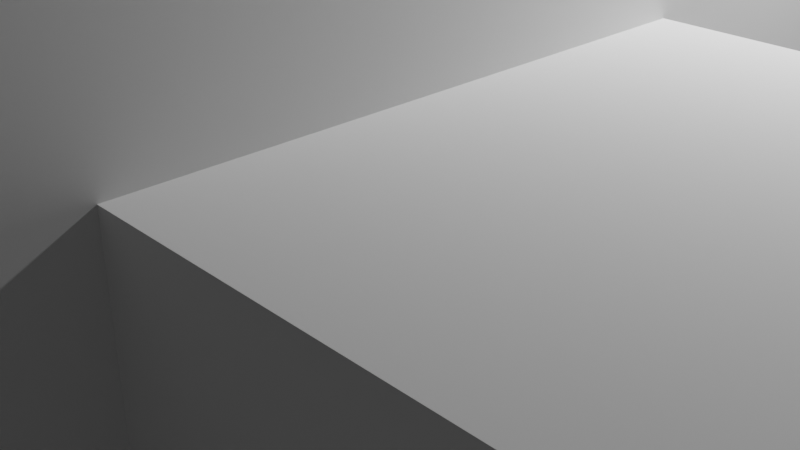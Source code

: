 # Source: Spider2.blend  (saved by Blender 2.91.10; exported with 4.5.12 LTS)
import bpy
from mathutils import Matrix  # noqa: F401  (used for matrix-valued properties, if any)

bpy.ops.wm.read_factory_settings(use_empty=True)
scene = bpy.context.scene
scene.name = 'Scene'

# ---- collections
col_collection = bpy.data.collections.new('Collection'); scene.collection.children.link(col_collection)

# ---- world
world_world = bpy.data.worlds.new('World'); scene.world = world_world
world_world.use_nodes = True; world_world.node_tree.nodes.clear()
_N = world_world.node_tree.nodes; _L = world_world.node_tree.links
n0 = _N.new('ShaderNodeOutputWorld'); n0.name = 'World Output'; n0.location = (300, 300)
n1 = _N.new('ShaderNodeBackground'); n1.name = 'Background'; n1.location = (10, 300)
n1.inputs[0].default_value = (0.05088, 0.05088, 0.05088, 1.0)
_L.new(n1.outputs[0], n0.inputs[0])
n0.is_active_output = True
world_world.color = (0.05088, 0.05088, 0.05088)
world_world.use_sun_shadow = False
world_world.sun_shadow_jitter_overblur = 0.0

# ---- cameras
cam_camera = bpy.data.cameras.new('Camera')
cam_camera.clip_end = 100.0
cam_camera.ortho_scale = 7.314

# ---- lights
light_light = bpy.data.lights.new('Light', 'POINT')
light_light.transmission_factor = 0.0
light_light.energy = 1000.0
light_light.shadow_soft_size = 0.1
light_light.shadow_maximum_resolution = 0.006
light_light.use_absolute_resolution = True

# ---- meshes
me_w_rfel = bpy.data.meshes.new('Würfel')
me_w_rfel.from_pydata([(-6.0, -7.0, 0.0), (-6.0, -7.0, 5.0), (-6.0, 1.0, 0.0), (-6.0, 1.0, 5.0), (2.0, -7.0, 0.0), (2.0, -7.0, 5.0), (2.0, 1.0, 0.0), (2.0, 1.0, 5.0)], [], [(0, 1, 3, 2), (2, 3, 7, 6), (6, 7, 5, 4), (4, 5, 1, 0), (2, 6, 4, 0), (7, 3, 1, 5)])
_uv = me_w_rfel.uv_layers.new(name='UV-Map')
_uv.uv.foreach_set('vector', [0.25, 0.7969, 0.25, 0.875, 0.125, 0.875, 0.125, 0.7969, 0.125, 0.7969, 0.125, 0.875, 0.0, 0.875, 0.0, 0.7969, 0.5, 0.7969, 0.5, 0.875, 0.375, 0.875, 0.375, 0.7969, 0.375, 0.7969, 0.375, 0.875, 0.25, 0.875, 0.25, 0.7969, 0.25, 0.875, 0.25, 1.0, 0.375, 1.0, 0.375, 0.875, 0.125, 1.0, 0.125, 0.875, 0.25, 0.875, 0.25, 1.0])
me_w_rfel.use_remesh_fix_poles = True
me_w_rfel.use_remesh_preserve_attributes = False
me_w_rfel.use_mirror_vertex_groups = False
me_w_rfel.update()
me_w_rfel_001 = bpy.data.meshes.new('Würfel.001')
me_w_rfel_001.from_pydata([(-4.0, 2.0, 2.0), (-4.0, 2.0, 6.0), (-4.0, 8.0, 2.0), (-4.0, 8.0, 6.0), (0.0, 2.0, 2.0), (0.0, 2.0, 6.0), (0.0, 8.0, 2.0), (0.0, 8.0, 6.0)], [], [(0, 1, 3, 2), (2, 3, 7, 6), (6, 7, 5, 4), (4, 5, 1, 0), (2, 6, 4, 0), (7, 3, 1, 5)])
_uv = me_w_rfel_001.uv_layers.new(name='UV-Map')
_uv.uv.foreach_set('vector', [0.4375, 0.5781, 0.4375, 0.6406, 0.3438, 0.6406, 0.3438, 0.5781, 0.3438, 0.5781, 0.3438, 0.6406, 0.2812, 0.6406, 0.2812, 0.5781, 0.5938, 0.5781, 0.5938, 0.6406, 0.5, 0.6406, 0.5, 0.5781, 0.5, 0.5781, 0.5, 0.6406, 0.4375, 0.6406, 0.4375, 0.5781, 0.4375, 0.6406, 0.4375, 0.7031, 0.5312, 0.7031, 0.5312, 0.6406, 0.3438, 0.7031, 0.3438, 0.6406, 0.4375, 0.6406, 0.4375, 0.7031])
me_w_rfel_001.use_remesh_fix_poles = True
me_w_rfel_001.use_remesh_preserve_attributes = False
me_w_rfel_001.use_mirror_vertex_groups = False
me_w_rfel_001.update()
me_w_rfel_002 = bpy.data.meshes.new('Würfel.002')
me_w_rfel_002.from_pydata([(0.0, -2.0, 0.0), (0.0, -2.0, 3.0), (0.0, 2.0, 0.0), (0.0, 2.0, 3.0), (7.0, -2.0, 0.0), (7.0, -2.0, 3.0), (7.0, 2.0, 0.0), (7.0, 2.0, 3.0)], [], [(0, 1, 3, 2), (2, 3, 7, 6), (6, 7, 5, 4), (4, 5, 1, 0), (2, 6, 4, 0), (7, 3, 1, 5)])
_uv = me_w_rfel_002.uv_layers.new(name='UV-Map')
_uv.uv.foreach_set('vector', [0.1719, 0.6406, 0.1719, 0.6875, 0.1094, 0.6875, 0.1094, 0.6406, 0.1094, 0.6406, 0.1094, 0.6875, 0.0, 0.6875, 0.0, 0.6406, 0.3438, 0.6406, 0.3438, 0.6875, 0.2812, 0.6875, 0.2812, 0.6406, 0.2812, 0.6406, 0.2812, 0.6875, 0.1719, 0.6875, 0.1719, 0.6406, 0.1719, 0.6875, 0.1719, 0.7969, 0.2344, 0.7969, 0.2344, 0.6875, 0.1094, 0.7969, 0.1094, 0.6875, 0.1719, 0.6875, 0.1719, 0.7969])
me_w_rfel_002.use_remesh_fix_poles = True
me_w_rfel_002.use_remesh_preserve_attributes = False
me_w_rfel_002.use_mirror_vertex_groups = False
me_w_rfel_002.update()
me_w_rfel_003 = bpy.data.meshes.new('Würfel.003')
me_w_rfel_003.from_pydata([(-2.0, 0.0, 0.0), (-2.0, 0.0, 3.0), (-2.0, 2.0, 0.0), (-2.0, 2.0, 3.0), (0.0, 0.0, 0.0), (0.0, 0.0, 3.0), (0.0, 2.0, 0.0), (0.0, 2.0, 3.0)], [], [(0, 1, 3, 2), (2, 3, 7, 6), (6, 7, 5, 4), (4, 5, 1, 0), (2, 6, 4, 0), (7, 3, 1, 5)])
_uv = me_w_rfel_003.uv_layers.new(name='UV-Map')
_uv.uv.foreach_set('vector', [0.75, 0.2344, 0.75, 0.2812, 0.7188, 0.2812, 0.7188, 0.2344, 0.7188, 0.2344, 0.7188, 0.2812, 0.6875, 0.2812, 0.6875, 0.2344, 0.8125, 0.2344, 0.8125, 0.2812, 0.7812, 0.2812, 0.7812, 0.2344, 0.7812, 0.2344, 0.7812, 0.2812, 0.75, 0.2812, 0.75, 0.2344, 0.75, 0.2812, 0.75, 0.3125, 0.7812, 0.3125, 0.7812, 0.2812, 0.7188, 0.3125, 0.7188, 0.2812, 0.75, 0.2812, 0.75, 0.3125])
me_w_rfel_003.use_remesh_fix_poles = True
me_w_rfel_003.use_remesh_preserve_attributes = False
me_w_rfel_003.use_mirror_vertex_groups = False
me_w_rfel_003.update()
me_w_rfel_004 = bpy.data.meshes.new('Würfel.004')
me_w_rfel_004.from_pydata([(-2.0, -1.0, 0.0), (-2.0, -1.0, 3.0), (-2.0, 1.0, 0.0), (-2.0, 1.0, 3.0), (0.0, -1.0, 0.0), (0.0, -1.0, 3.0), (0.0, 1.0, 0.0), (0.0, 1.0, 3.0)], [], [(0, 1, 3, 2), (2, 3, 7, 6), (6, 7, 5, 4), (4, 5, 1, 0), (2, 6, 4, 0), (7, 3, 1, 5)])
_uv = me_w_rfel_004.uv_layers.new(name='UV-Map')
_uv.uv.foreach_set('vector', [0.0625, 0.9219, 0.0625, 0.9688, 0.03125, 0.9688, 0.03125, 0.9219, 0.03125, 0.9219, 0.03125, 0.9688, 0.0, 0.9688, 0.0, 0.9219, 0.125, 0.9219, 0.125, 0.9688, 0.09375, 0.9688, 0.09375, 0.9219, 0.09375, 0.9219, 0.09375, 0.9688, 0.0625, 0.9688, 0.0625, 0.9219, 0.0625, 0.9688, 0.0625, 1.0, 0.09375, 1.0, 0.09375, 0.9688, 0.03125, 1.0, 0.03125, 0.9688, 0.0625, 0.9688, 0.0625, 1.0])
me_w_rfel_004.use_remesh_fix_poles = True
me_w_rfel_004.use_remesh_preserve_attributes = False
me_w_rfel_004.use_mirror_vertex_groups = False
me_w_rfel_004.update()
me_w_rfel_005 = bpy.data.meshes.new('Würfel.005')
me_w_rfel_005.from_pydata([(0.0, 0.0, -1.0), (0.0, 0.0, 2.0), (0.0, 1.0, -1.0), (0.0, 1.0, 2.0), (1.0, 0.0, -1.0), (1.0, 0.0, 2.0), (1.0, 1.0, -1.0), (1.0, 1.0, 2.0)], [], [(0, 1, 3, 2), (2, 3, 7, 6), (6, 7, 5, 4), (4, 5, 1, 0), (2, 6, 4, 0), (7, 3, 1, 5)])
_uv = me_w_rfel_005.uv_layers.new(name='UV-Map')
_uv.uv.foreach_set('vector', [0.2188, 0.2031, 0.2188, 0.25, 0.2031, 0.25, 0.2031, 0.2031, 0.2031, 0.2031, 0.2031, 0.25, 0.1875, 0.25, 0.1875, 0.2031, 0.25, 0.2031, 0.25, 0.25, 0.2344, 0.25, 0.2344, 0.2031, 0.2344, 0.2031, 0.2344, 0.25, 0.2188, 0.25, 0.2188, 0.2031, 0.2188, 0.25, 0.2188, 0.2656, 0.2344, 0.2656, 0.2344, 0.25, 0.2031, 0.2656, 0.2031, 0.25, 0.2188, 0.25, 0.2188, 0.2656])
me_w_rfel_005.use_remesh_fix_poles = True
me_w_rfel_005.use_remesh_preserve_attributes = False
me_w_rfel_005.use_mirror_vertex_groups = False
me_w_rfel_005.update()
me_w_rfel_006 = bpy.data.meshes.new('Würfel.006')
me_w_rfel_006.from_pydata([(0.0, 0.0, -1.0), (0.0, 0.0, 2.0), (0.0, 1.0, -1.0), (0.0, 1.0, 2.0), (1.0, 0.0, -1.0), (1.0, 0.0, 2.0), (1.0, 1.0, -1.0), (1.0, 1.0, 2.0)], [], [(0, 1, 3, 2), (2, 3, 7, 6), (6, 7, 5, 4), (4, 5, 1, 0), (2, 6, 4, 0), (7, 3, 1, 5)])
_uv = me_w_rfel_006.uv_layers.new(name='UV-Map')
_uv.uv.foreach_set('vector', [0.1562, 0.2031, 0.1562, 0.25, 0.1406, 0.25, 0.1406, 0.2031, 0.1406, 0.2031, 0.1406, 0.25, 0.125, 0.25, 0.125, 0.2031, 0.1875, 0.2031, 0.1875, 0.25, 0.1719, 0.25, 0.1719, 0.2031, 0.1719, 0.2031, 0.1719, 0.25, 0.1562, 0.25, 0.1562, 0.2031, 0.1562, 0.25, 0.1562, 0.2656, 0.1719, 0.2656, 0.1719, 0.25, 0.1406, 0.2656, 0.1406, 0.25, 0.1562, 0.25, 0.1562, 0.2656])
me_w_rfel_006.use_remesh_fix_poles = True
me_w_rfel_006.use_remesh_preserve_attributes = False
me_w_rfel_006.use_mirror_vertex_groups = False
me_w_rfel_006.update()
me_w_rfel_007 = bpy.data.meshes.new('Würfel.007')
me_w_rfel_007.from_pydata([(-1.0, -1.0, -1.0), (-1.0, -1.0, 1.0), (-1.0, 0.0, -1.0), (-1.0, 0.0, 1.0), (1.0, -1.0, -1.0), (1.0, -1.0, 1.0), (1.0, 0.0, -1.0), (1.0, 0.0, 1.0)], [], [(0, 1, 3, 2), (2, 3, 7, 6), (6, 7, 5, 4), (4, 5, 1, 0), (2, 6, 4, 0), (7, 3, 1, 5)])
_uv = me_w_rfel_007.uv_layers.new(name='UV-Map')
_uv.uv.foreach_set('vector', [0.6406, 0.2188, 0.6406, 0.25, 0.625, 0.25, 0.625, 0.2188, 0.625, 0.2188, 0.625, 0.25, 0.5938, 0.25, 0.5938, 0.2188, 0.6875, 0.2188, 0.6875, 0.25, 0.6719, 0.25, 0.6719, 0.2188, 0.6719, 0.2188, 0.6719, 0.25, 0.6406, 0.25, 0.6406, 0.2188, 0.6406, 0.25, 0.6406, 0.2812, 0.6562, 0.2812, 0.6562, 0.25, 0.625, 0.2812, 0.625, 0.25, 0.6406, 0.25, 0.6406, 0.2812])
me_w_rfel_007.use_remesh_fix_poles = True
me_w_rfel_007.use_remesh_preserve_attributes = False
me_w_rfel_007.use_mirror_vertex_groups = False
me_w_rfel_007.update()
me_w_rfel_008 = bpy.data.meshes.new('Würfel.008')
me_w_rfel_008.from_pydata([(-1.0, 0.0, -1.0), (-1.0, 0.0, 1.0), (-1.0, 1.0, -1.0), (-1.0, 1.0, 1.0), (1.0, 0.0, -1.0), (1.0, 0.0, 1.0), (1.0, 1.0, -1.0), (1.0, 1.0, 1.0)], [], [(0, 1, 3, 2), (2, 3, 7, 6), (6, 7, 5, 4), (4, 5, 1, 0), (2, 6, 4, 0), (7, 3, 1, 5)])
_uv = me_w_rfel_008.uv_layers.new(name='UV-Map')
_uv.uv.foreach_set('vector', [0.04688, 0.7344, 0.04688, 0.7656, 0.03125, 0.7656, 0.03125, 0.7344, 0.03125, 0.7344, 0.03125, 0.7656, 0.0, 0.7656, 0.0, 0.7344, 0.09375, 0.7344, 0.09375, 0.7656, 0.07812, 0.7656, 0.07812, 0.7344, 0.07812, 0.7344, 0.07812, 0.7656, 0.04688, 0.7656, 0.04688, 0.7344, 0.04688, 0.7656, 0.04688, 0.7969, 0.0625, 0.7969, 0.0625, 0.7656, 0.03125, 0.7969, 0.03125, 0.7656, 0.04688, 0.7656, 0.04688, 0.7969])
me_w_rfel_008.use_remesh_fix_poles = True
me_w_rfel_008.use_remesh_preserve_attributes = False
me_w_rfel_008.use_mirror_vertex_groups = False
me_w_rfel_008.update()
me_w_rfel_009 = bpy.data.meshes.new('Würfel.009')
me_w_rfel_009.from_pydata([(0.0, 0.0, -1.0), (0.0, 0.0, 1.0), (0.0, 2.0, -1.0), (0.0, 2.0, 1.0), (2.0, 0.0, -1.0), (2.0, 0.0, 1.0), (2.0, 2.0, -1.0), (2.0, 2.0, 1.0)], [], [(0, 1, 3, 2), (2, 3, 7, 6), (6, 7, 5, 4), (4, 5, 1, 0), (2, 6, 4, 0), (7, 3, 1, 5)])
_uv = me_w_rfel_009.uv_layers.new(name='UV-Map')
_uv.uv.foreach_set('vector', [0.0625, 0.2031, 0.0625, 0.2344, 0.03125, 0.2344, 0.03125, 0.2031, 0.03125, 0.2031, 0.03125, 0.2344, 0.0, 0.2344, 0.0, 0.2031, 0.125, 0.2031, 0.125, 0.2344, 0.09375, 0.2344, 0.09375, 0.2031, 0.09375, 0.2031, 0.09375, 0.2344, 0.0625, 0.2344, 0.0625, 0.2031, 0.0625, 0.2344, 0.0625, 0.2656, 0.09375, 0.2656, 0.09375, 0.2344, 0.03125, 0.2656, 0.03125, 0.2344, 0.0625, 0.2344, 0.0625, 0.2656])
me_w_rfel_009.use_remesh_fix_poles = True
me_w_rfel_009.use_remesh_preserve_attributes = False
me_w_rfel_009.use_mirror_vertex_groups = False
me_w_rfel_009.update()
me_w_rfel_010 = bpy.data.meshes.new('Würfel.010')
me_w_rfel_010.from_pydata([(0.0, 0.0, -1.0), (0.0, 0.0, 1.0), (0.0, 2.0, -1.0), (0.0, 2.0, 1.0), (2.0, 0.0, -1.0), (2.0, 0.0, 1.0), (2.0, 2.0, -1.0), (2.0, 2.0, 1.0)], [], [(0, 1, 3, 2), (2, 3, 7, 6), (6, 7, 5, 4), (4, 5, 1, 0), (2, 6, 4, 0), (7, 3, 1, 5)])
_uv = me_w_rfel_010.uv_layers.new(name='UV-Map')
_uv.uv.foreach_set('vector', [0.5312, 0.2188, 0.5312, 0.25, 0.5, 0.25, 0.5, 0.2188, 0.5, 0.2188, 0.5, 0.25, 0.4688, 0.25, 0.4688, 0.2188, 0.5938, 0.2188, 0.5938, 0.25, 0.5625, 0.25, 0.5625, 0.2188, 0.5625, 0.2188, 0.5625, 0.25, 0.5312, 0.25, 0.5312, 0.2188, 0.5312, 0.25, 0.5312, 0.2812, 0.5625, 0.2812, 0.5625, 0.25, 0.5, 0.2812, 0.5, 0.25, 0.5312, 0.25, 0.5312, 0.2812])
me_w_rfel_010.use_remesh_fix_poles = True
me_w_rfel_010.use_remesh_preserve_attributes = False
me_w_rfel_010.use_mirror_vertex_groups = False
me_w_rfel_010.update()
me_w_rfel_011 = bpy.data.meshes.new('Würfel.011')
me_w_rfel_011.from_pydata([(0.0, -5.0, 0.0), (0.0, -5.0, 2.0), (0.0, 1.0, 0.0), (0.0, 1.0, 2.0), (2.0, -5.0, 0.0), (2.0, -5.0, 2.0), (2.0, 1.0, 0.0), (2.0, 1.0, 2.0)], [], [(0, 1, 3, 2), (2, 3, 7, 6), (6, 7, 5, 4), (4, 5, 1, 0), (2, 6, 4, 0), (7, 3, 1, 5)])
_uv = me_w_rfel_011.uv_layers.new(name='UV-Map')
_uv.uv.foreach_set('vector', [0.375, 0.25, 0.375, 0.2812, 0.2812, 0.2812, 0.2812, 0.25, 0.2812, 0.25, 0.2812, 0.2812, 0.25, 0.2812, 0.25, 0.25, 0.5, 0.25, 0.5, 0.2812, 0.4062, 0.2812, 0.4062, 0.25, 0.4062, 0.25, 0.4062, 0.2812, 0.375, 0.2812, 0.375, 0.25, 0.375, 0.2812, 0.375, 0.3125, 0.4688, 0.3125, 0.4688, 0.2812, 0.2812, 0.3125, 0.2812, 0.2812, 0.375, 0.2812, 0.375, 0.3125])
me_w_rfel_011.use_remesh_fix_poles = True
me_w_rfel_011.use_remesh_preserve_attributes = False
me_w_rfel_011.use_mirror_vertex_groups = False
me_w_rfel_011.update()
me_w_rfel_012 = bpy.data.meshes.new('Würfel.012')
me_w_rfel_012.from_pydata([(0.0, -5.0, 0.0), (0.0, -5.0, 2.0), (0.0, 1.0, 0.0), (0.0, 1.0, 2.0), (2.0, -5.0, 0.0), (2.0, -5.0, 2.0), (2.0, 1.0, 0.0), (2.0, 1.0, 2.0)], [], [(0, 1, 3, 2), (2, 3, 7, 6), (6, 7, 5, 4), (4, 5, 1, 0), (2, 6, 4, 0), (7, 3, 1, 5)])
_uv = me_w_rfel_012.uv_layers.new(name='UV-Map')
_uv.uv.foreach_set('vector', [0.75, 0.9062, 0.75, 0.9375, 0.6562, 0.9375, 0.6562, 0.9062, 0.6562, 0.9062, 0.6562, 0.9375, 0.625, 0.9375, 0.625, 0.9062, 0.875, 0.9062, 0.875, 0.9375, 0.7812, 0.9375, 0.7812, 0.9062, 0.7812, 0.9062, 0.7812, 0.9375, 0.75, 0.9375, 0.75, 0.9062, 0.75, 0.9375, 0.75, 0.9688, 0.8438, 0.9688, 0.8438, 0.9375, 0.6562, 0.9688, 0.6562, 0.9375, 0.75, 0.9375, 0.75, 0.9688])
me_w_rfel_012.use_remesh_fix_poles = True
me_w_rfel_012.use_remesh_preserve_attributes = False
me_w_rfel_012.use_mirror_vertex_groups = False
me_w_rfel_012.update()
me_w_rfel_013 = bpy.data.meshes.new('Würfel.013')
me_w_rfel_013.from_pydata([(0.0, -5.0, 0.0), (0.0, -5.0, 2.0), (0.0, 1.0, 0.0), (0.0, 1.0, 2.0), (2.0, -5.0, 0.0), (2.0, -5.0, 2.0), (2.0, 1.0, 0.0), (2.0, 1.0, 2.0)], [], [(0, 1, 3, 2), (2, 3, 7, 6), (6, 7, 5, 4), (4, 5, 1, 0), (2, 6, 4, 0), (7, 3, 1, 5)])
_uv = me_w_rfel_013.uv_layers.new(name='UV-Map')
_uv.uv.foreach_set('vector', [0.375, 0.3125, 0.375, 0.3438, 0.2812, 0.3438, 0.2812, 0.3125, 0.2812, 0.3125, 0.2812, 0.3438, 0.25, 0.3438, 0.25, 0.3125, 0.5, 0.3125, 0.5, 0.3438, 0.4062, 0.3438, 0.4062, 0.3125, 0.4062, 0.3125, 0.4062, 0.3438, 0.375, 0.3438, 0.375, 0.3125, 0.375, 0.3438, 0.375, 0.375, 0.4688, 0.375, 0.4688, 0.3438, 0.2812, 0.375, 0.2812, 0.3438, 0.375, 0.3438, 0.375, 0.375])
me_w_rfel_013.use_remesh_fix_poles = True
me_w_rfel_013.use_remesh_preserve_attributes = False
me_w_rfel_013.use_mirror_vertex_groups = False
me_w_rfel_013.update()
me_w_rfel_014 = bpy.data.meshes.new('Würfel.014')
me_w_rfel_014.from_pydata([(0.0, -5.0, 0.0), (0.0, -5.0, 2.0), (0.0, 1.0, 0.0), (0.0, 1.0, 2.0), (2.0, -5.0, 0.0), (2.0, -5.0, 2.0), (2.0, 1.0, 0.0), (2.0, 1.0, 2.0)], [], [(0, 1, 3, 2), (2, 3, 7, 6), (6, 7, 5, 4), (4, 5, 1, 0), (2, 6, 4, 0), (7, 3, 1, 5)])
_uv = me_w_rfel_014.uv_layers.new(name='UV-Map')
_uv.uv.foreach_set('vector', [0.125, 0.3281, 0.125, 0.3594, 0.03125, 0.3594, 0.03125, 0.3281, 0.03125, 0.3281, 0.03125, 0.3594, 0.0, 0.3594, 0.0, 0.3281, 0.25, 0.3281, 0.25, 0.3594, 0.1562, 0.3594, 0.1562, 0.3281, 0.1562, 0.3281, 0.1562, 0.3594, 0.125, 0.3594, 0.125, 0.3281, 0.125, 0.3594, 0.125, 0.3906, 0.2188, 0.3906, 0.2188, 0.3594, 0.03125, 0.3906, 0.03125, 0.3594, 0.125, 0.3594, 0.125, 0.3906])
me_w_rfel_014.use_remesh_fix_poles = True
me_w_rfel_014.use_remesh_preserve_attributes = False
me_w_rfel_014.use_mirror_vertex_groups = False
me_w_rfel_014.update()
me_w_rfel_015 = bpy.data.meshes.new('Würfel.015')
me_w_rfel_015.from_pydata([(0.0, -5.0, 0.0), (0.0, -5.0, 2.0), (0.0, 1.0, 0.0), (0.0, 1.0, 2.0), (2.0, -5.0, 0.0), (2.0, -5.0, 2.0), (2.0, 1.0, 0.0), (2.0, 1.0, 2.0)], [], [(0, 1, 3, 2), (2, 3, 7, 6), (6, 7, 5, 4), (4, 5, 1, 0), (2, 6, 4, 0), (7, 3, 1, 5)])
_uv = me_w_rfel_015.uv_layers.new(name='UV-Map')
_uv.uv.foreach_set('vector', [0.6562, 0.3438, 0.6562, 0.375, 0.5625, 0.375, 0.5625, 0.3438, 0.5625, 0.3438, 0.5625, 0.375, 0.5312, 0.375, 0.5312, 0.3438, 0.7812, 0.3438, 0.7812, 0.375, 0.6875, 0.375, 0.6875, 0.3438, 0.6875, 0.3438, 0.6875, 0.375, 0.6562, 0.375, 0.6562, 0.3438, 0.6562, 0.375, 0.6562, 0.4062, 0.75, 0.4062, 0.75, 0.375, 0.5625, 0.4062, 0.5625, 0.375, 0.6562, 0.375, 0.6562, 0.4062])
me_w_rfel_015.use_remesh_fix_poles = True
me_w_rfel_015.use_remesh_preserve_attributes = False
me_w_rfel_015.use_mirror_vertex_groups = False
me_w_rfel_015.update()
me_w_rfel_016 = bpy.data.meshes.new('Würfel.016')
me_w_rfel_016.from_pydata([(0.0, -5.0, 0.0), (0.0, -5.0, 2.0), (0.0, 1.0, 0.0), (0.0, 1.0, 2.0), (2.0, -5.0, 0.0), (2.0, -5.0, 2.0), (2.0, 1.0, 0.0), (2.0, 1.0, 2.0)], [], [(0, 1, 3, 2), (2, 3, 7, 6), (6, 7, 5, 4), (4, 5, 1, 0), (2, 6, 4, 0), (7, 3, 1, 5)])
_uv = me_w_rfel_016.uv_layers.new(name='UV-Map')
_uv.uv.foreach_set('vector', [0.125, 0.2656, 0.125, 0.2969, 0.03125, 0.2969, 0.03125, 0.2656, 0.03125, 0.2656, 0.03125, 0.2969, 0.0, 0.2969, 0.0, 0.2656, 0.25, 0.2656, 0.25, 0.2969, 0.1562, 0.2969, 0.1562, 0.2656, 0.1562, 0.2656, 0.1562, 0.2969, 0.125, 0.2969, 0.125, 0.2656, 0.125, 0.2969, 0.125, 0.3281, 0.2188, 0.3281, 0.2188, 0.2969, 0.03125, 0.3281, 0.03125, 0.2969, 0.125, 0.2969, 0.125, 0.3281])
me_w_rfel_016.use_remesh_fix_poles = True
me_w_rfel_016.use_remesh_preserve_attributes = False
me_w_rfel_016.use_mirror_vertex_groups = False
me_w_rfel_016.update()
me_w_rfel_017 = bpy.data.meshes.new('Würfel.017')
me_w_rfel_017.from_pydata([(0.0, -5.0, 0.0), (0.0, -5.0, 2.0), (0.0, 1.0, 0.0), (0.0, 1.0, 2.0), (2.0, -5.0, 0.0), (2.0, -5.0, 2.0), (2.0, 1.0, 0.0), (2.0, 1.0, 2.0)], [], [(0, 1, 3, 2), (2, 3, 7, 6), (6, 7, 5, 4), (4, 5, 1, 0), (2, 6, 4, 0), (7, 3, 1, 5)])
_uv = me_w_rfel_017.uv_layers.new(name='UV-Map')
_uv.uv.foreach_set('vector', [0.5938, 0.2812, 0.5938, 0.3125, 0.5, 0.3125, 0.5, 0.2812, 0.5, 0.2812, 0.5, 0.3125, 0.4688, 0.3125, 0.4688, 0.2812, 0.7188, 0.2812, 0.7188, 0.3125, 0.625, 0.3125, 0.625, 0.2812, 0.625, 0.2812, 0.625, 0.3125, 0.5938, 0.3125, 0.5938, 0.2812, 0.5938, 0.3125, 0.5938, 0.3438, 0.6875, 0.3438, 0.6875, 0.3125, 0.5, 0.3438, 0.5, 0.3125, 0.5938, 0.3125, 0.5938, 0.3438])
me_w_rfel_017.use_remesh_fix_poles = True
me_w_rfel_017.use_remesh_preserve_attributes = False
me_w_rfel_017.use_mirror_vertex_groups = False
me_w_rfel_017.update()
me_w_rfel_018 = bpy.data.meshes.new('Würfel.018')
me_w_rfel_018.from_pydata([(0.0, -5.0, 0.0), (0.0, -5.0, 2.0), (0.0, 1.0, 0.0), (0.0, 1.0, 2.0), (2.0, -5.0, 0.0), (2.0, -5.0, 2.0), (2.0, 1.0, 0.0), (2.0, 1.0, 2.0)], [], [(0, 1, 3, 2), (2, 3, 7, 6), (6, 7, 5, 4), (4, 5, 1, 0), (2, 6, 4, 0), (7, 3, 1, 5)])
_uv = me_w_rfel_018.uv_layers.new(name='UV-Map')
_uv.uv.foreach_set('vector', [0.75, 0.8438, 0.75, 0.875, 0.6562, 0.875, 0.6562, 0.8438, 0.6562, 0.8438, 0.6562, 0.875, 0.625, 0.875, 0.625, 0.8438, 0.875, 0.8438, 0.875, 0.875, 0.7812, 0.875, 0.7812, 0.8438, 0.7812, 0.8438, 0.7812, 0.875, 0.75, 0.875, 0.75, 0.8438, 0.75, 0.875, 0.75, 0.9062, 0.8438, 0.9062, 0.8438, 0.875, 0.6562, 0.9062, 0.6562, 0.875, 0.75, 0.875, 0.75, 0.9062])
me_w_rfel_018.use_remesh_fix_poles = True
me_w_rfel_018.use_remesh_preserve_attributes = False
me_w_rfel_018.use_mirror_vertex_groups = False
me_w_rfel_018.update()
me_w_rfel_019 = bpy.data.meshes.new('Würfel.019')
me_w_rfel_019.from_pydata([(-1.0, -6.0, 0.0), (-1.0, -6.0, 2.0), (-1.0, 1.0, 0.0), (-1.0, 1.0, 2.0), (1.0, -6.0, 0.0), (1.0, -6.0, 2.0), (1.0, 1.0, 0.0), (1.0, 1.0, 2.0)], [], [(0, 1, 3, 2), (2, 3, 7, 6), (6, 7, 5, 4), (4, 5, 1, 0), (2, 6, 4, 0), (7, 3, 1, 5)])
_uv = me_w_rfel_019.uv_layers.new(name='UV-Map')
_uv.uv.foreach_set('vector', [0.7031, 0.5469, 0.7031, 0.5781, 0.5938, 0.5781, 0.5938, 0.5469, 0.5938, 0.5469, 0.5938, 0.5781, 0.5625, 0.5781, 0.5625, 0.5469, 0.8438, 0.5469, 0.8438, 0.5781, 0.7344, 0.5781, 0.7344, 0.5469, 0.7344, 0.5469, 0.7344, 0.5781, 0.7031, 0.5781, 0.7031, 0.5469, 0.7031, 0.5781, 0.7031, 0.6094, 0.8125, 0.6094, 0.8125, 0.5781, 0.5938, 0.6094, 0.5938, 0.5781, 0.7031, 0.5781, 0.7031, 0.6094])
me_w_rfel_019.use_remesh_fix_poles = True
me_w_rfel_019.use_remesh_preserve_attributes = False
me_w_rfel_019.use_mirror_vertex_groups = False
me_w_rfel_019.update()
me_w_rfel_020 = bpy.data.meshes.new('Würfel.020')
me_w_rfel_020.from_pydata([(-1.0, -6.0, 0.0), (-1.0, -6.0, 2.0), (-1.0, 1.0, 0.0), (-1.0, 1.0, 2.0), (1.0, -6.0, 0.0), (1.0, -6.0, 2.0), (1.0, 1.0, 0.0), (1.0, 1.0, 2.0)], [], [(0, 1, 3, 2), (2, 3, 7, 6), (6, 7, 5, 4), (4, 5, 1, 0), (2, 6, 4, 0), (7, 3, 1, 5)])
_uv = me_w_rfel_020.uv_layers.new(name='UV-Map')
_uv.uv.foreach_set('vector', [0.4219, 0.375, 0.4219, 0.4062, 0.3125, 0.4062, 0.3125, 0.375, 0.3125, 0.375, 0.3125, 0.4062, 0.2812, 0.4062, 0.2812, 0.375, 0.5625, 0.375, 0.5625, 0.4062, 0.4531, 0.4062, 0.4531, 0.375, 0.4531, 0.375, 0.4531, 0.4062, 0.4219, 0.4062, 0.4219, 0.375, 0.4219, 0.4062, 0.4219, 0.4375, 0.5312, 0.4375, 0.5312, 0.4062, 0.3125, 0.4375, 0.3125, 0.4062, 0.4219, 0.4062, 0.4219, 0.4375])
me_w_rfel_020.use_remesh_fix_poles = True
me_w_rfel_020.use_remesh_preserve_attributes = False
me_w_rfel_020.use_mirror_vertex_groups = False
me_w_rfel_020.update()
me_w_rfel_021 = bpy.data.meshes.new('Würfel.021')
me_w_rfel_021.from_pydata([(-1.0, -6.0, 0.0), (-1.0, -6.0, 2.0), (-1.0, 1.0, 0.0), (-1.0, 1.0, 2.0), (1.0, -6.0, 0.0), (1.0, -6.0, 2.0), (1.0, 1.0, 0.0), (1.0, 1.0, 2.0)], [], [(0, 1, 3, 2), (2, 3, 7, 6), (6, 7, 5, 4), (4, 5, 1, 0), (2, 6, 4, 0), (7, 3, 1, 5)])
_uv = me_w_rfel_021.uv_layers.new(name='UV-Map')
_uv.uv.foreach_set('vector', [0.1406, 0.3906, 0.1406, 0.4219, 0.03125, 0.4219, 0.03125, 0.3906, 0.03125, 0.3906, 0.03125, 0.4219, 0.0, 0.4219, 0.0, 0.3906, 0.2812, 0.3906, 0.2812, 0.4219, 0.1719, 0.4219, 0.1719, 0.3906, 0.1719, 0.3906, 0.1719, 0.4219, 0.1406, 0.4219, 0.1406, 0.3906, 0.1406, 0.4219, 0.1406, 0.4531, 0.25, 0.4531, 0.25, 0.4219, 0.03125, 0.4531, 0.03125, 0.4219, 0.1406, 0.4219, 0.1406, 0.4531])
me_w_rfel_021.use_remesh_fix_poles = True
me_w_rfel_021.use_remesh_preserve_attributes = False
me_w_rfel_021.use_mirror_vertex_groups = False
me_w_rfel_021.update()
me_w_rfel_022 = bpy.data.meshes.new('Würfel.022')
me_w_rfel_022.from_pydata([(-1.0, -6.0, 0.0), (-1.0, -6.0, 2.0), (-1.0, 1.0, 0.0), (-1.0, 1.0, 2.0), (1.0, -6.0, 0.0), (1.0, -6.0, 2.0), (1.0, 1.0, 0.0), (1.0, 1.0, 2.0)], [], [(0, 1, 3, 2), (2, 3, 7, 6), (6, 7, 5, 4), (4, 5, 1, 0), (2, 6, 4, 0), (7, 3, 1, 5)])
_uv = me_w_rfel_022.uv_layers.new(name='UV-Map')
_uv.uv.foreach_set('vector', [0.6719, 0.4844, 0.6719, 0.5156, 0.5625, 0.5156, 0.5625, 0.4844, 0.5625, 0.4844, 0.5625, 0.5156, 0.5312, 0.5156, 0.5312, 0.4844, 0.8125, 0.4844, 0.8125, 0.5156, 0.7031, 0.5156, 0.7031, 0.4844, 0.7031, 0.4844, 0.7031, 0.5156, 0.6719, 0.5156, 0.6719, 0.4844, 0.6719, 0.5156, 0.6719, 0.5469, 0.7812, 0.5469, 0.7812, 0.5156, 0.5625, 0.5469, 0.5625, 0.5156, 0.6719, 0.5156, 0.6719, 0.5469])
me_w_rfel_022.use_remesh_fix_poles = True
me_w_rfel_022.use_remesh_preserve_attributes = False
me_w_rfel_022.use_mirror_vertex_groups = False
me_w_rfel_022.update()
me_w_rfel_023 = bpy.data.meshes.new('Würfel.023')
me_w_rfel_023.from_pydata([(-1.0, -6.0, 0.0), (-1.0, -6.0, 2.0), (-1.0, 1.0, 0.0), (-1.0, 1.0, 2.0), (1.0, -6.0, 0.0), (1.0, -6.0, 2.0), (1.0, 1.0, 0.0), (1.0, 1.0, 2.0)], [], [(0, 1, 3, 2), (2, 3, 7, 6), (6, 7, 5, 4), (4, 5, 1, 0), (2, 6, 4, 0), (7, 3, 1, 5)])
_uv = me_w_rfel_023.uv_layers.new(name='UV-Map')
_uv.uv.foreach_set('vector', [0.6719, 0.6406, 0.6719, 0.6719, 0.5625, 0.6719, 0.5625, 0.6406, 0.5625, 0.6406, 0.5625, 0.6719, 0.5312, 0.6719, 0.5312, 0.6406, 0.8125, 0.6406, 0.8125, 0.6719, 0.7031, 0.6719, 0.7031, 0.6406, 0.7031, 0.6406, 0.7031, 0.6719, 0.6719, 0.6719, 0.6719, 0.6406, 0.6719, 0.6719, 0.6719, 0.7031, 0.7812, 0.7031, 0.7812, 0.6719, 0.5625, 0.7031, 0.5625, 0.6719, 0.6719, 0.6719, 0.6719, 0.7031])
me_w_rfel_023.use_remesh_fix_poles = True
me_w_rfel_023.use_remesh_preserve_attributes = False
me_w_rfel_023.use_mirror_vertex_groups = False
me_w_rfel_023.update()
me_w_rfel_024 = bpy.data.meshes.new('Würfel.024')
me_w_rfel_024.from_pydata([(-1.0, -6.0, 0.0), (-1.0, -6.0, 2.0), (-1.0, 1.0, 0.0), (-1.0, 1.0, 2.0), (1.0, -6.0, 0.0), (1.0, -6.0, 2.0), (1.0, 1.0, 0.0), (1.0, 1.0, 2.0)], [], [(0, 1, 3, 2), (2, 3, 7, 6), (6, 7, 5, 4), (4, 5, 1, 0), (2, 6, 4, 0), (7, 3, 1, 5)])
_uv = me_w_rfel_024.uv_layers.new(name='UV-Map')
_uv.uv.foreach_set('vector', [0.6719, 0.4062, 0.6719, 0.4375, 0.5625, 0.4375, 0.5625, 0.4062, 0.5625, 0.4062, 0.5625, 0.4375, 0.5312, 0.4375, 0.5312, 0.4062, 0.8125, 0.4062, 0.8125, 0.4375, 0.7031, 0.4375, 0.7031, 0.4062, 0.7031, 0.4062, 0.7031, 0.4375, 0.6719, 0.4375, 0.6719, 0.4062, 0.6719, 0.4375, 0.6719, 0.4688, 0.7812, 0.4688, 0.7812, 0.4375, 0.5625, 0.4688, 0.5625, 0.4375, 0.6719, 0.4375, 0.6719, 0.4688])
me_w_rfel_024.use_remesh_fix_poles = True
me_w_rfel_024.use_remesh_preserve_attributes = False
me_w_rfel_024.use_mirror_vertex_groups = False
me_w_rfel_024.update()
me_w_rfel_025 = bpy.data.meshes.new('Würfel.025')
me_w_rfel_025.from_pydata([(-1.0, -6.0, 0.0), (-1.0, -6.0, 2.0), (-1.0, 1.0, 0.0), (-1.0, 1.0, 2.0), (1.0, -6.0, 0.0), (1.0, -6.0, 2.0), (1.0, 1.0, 0.0), (1.0, 1.0, 2.0)], [], [(0, 1, 3, 2), (2, 3, 7, 6), (6, 7, 5, 4), (4, 5, 1, 0), (2, 6, 4, 0), (7, 3, 1, 5)])
_uv = me_w_rfel_025.uv_layers.new(name='UV-Map')
_uv.uv.foreach_set('vector', [0.6562, 0.7031, 0.6562, 0.7344, 0.5469, 0.7344, 0.5469, 0.7031, 0.5469, 0.7031, 0.5469, 0.7344, 0.5156, 0.7344, 0.5156, 0.7031, 0.7969, 0.7031, 0.7969, 0.7344, 0.6875, 0.7344, 0.6875, 0.7031, 0.6875, 0.7031, 0.6875, 0.7344, 0.6562, 0.7344, 0.6562, 0.7031, 0.6562, 0.7344, 0.6562, 0.7656, 0.7656, 0.7656, 0.7656, 0.7344, 0.5469, 0.7656, 0.5469, 0.7344, 0.6562, 0.7344, 0.6562, 0.7656])
me_w_rfel_025.use_remesh_fix_poles = True
me_w_rfel_025.use_remesh_preserve_attributes = False
me_w_rfel_025.use_mirror_vertex_groups = False
me_w_rfel_025.update()
me_w_rfel_026 = bpy.data.meshes.new('Würfel.026')
me_w_rfel_026.from_pydata([(-1.0, -6.0, 0.0), (-1.0, -6.0, 2.0), (-1.0, 1.0, 0.0), (-1.0, 1.0, 2.0), (1.0, -6.0, 0.0), (1.0, -6.0, 2.0), (1.0, 1.0, 0.0), (1.0, 1.0, 2.0)], [], [(0, 1, 3, 2), (2, 3, 7, 6), (6, 7, 5, 4), (4, 5, 1, 0), (2, 6, 4, 0), (7, 3, 1, 5)])
_uv = me_w_rfel_026.uv_layers.new(name='UV-Map')
_uv.uv.foreach_set('vector', [0.4219, 0.4531, 0.4219, 0.4844, 0.3125, 0.4844, 0.3125, 0.4531, 0.3125, 0.4531, 0.3125, 0.4844, 0.2812, 0.4844, 0.2812, 0.4531, 0.5625, 0.4531, 0.5625, 0.4844, 0.4531, 0.4844, 0.4531, 0.4531, 0.4531, 0.4531, 0.4531, 0.4844, 0.4219, 0.4844, 0.4219, 0.4531, 0.4219, 0.4844, 0.4219, 0.5156, 0.5312, 0.5156, 0.5312, 0.4844, 0.3125, 0.5156, 0.3125, 0.4844, 0.4219, 0.4844, 0.4219, 0.5156])
me_w_rfel_026.use_remesh_fix_poles = True
me_w_rfel_026.use_remesh_preserve_attributes = False
me_w_rfel_026.use_mirror_vertex_groups = False
me_w_rfel_026.update()
me_w_rfel_027 = bpy.data.meshes.new('Würfel.027')
me_w_rfel_027.from_pydata([(-1.0, 0.0, -1.0), (-1.0, 0.0, 1.0), (-1.0, 7.0, -1.0), (-1.0, 7.0, 1.0), (1.0, 0.0, -1.0), (1.0, 0.0, 1.0), (1.0, 7.0, -1.0), (1.0, 7.0, 1.0)], [], [(0, 1, 3, 2), (2, 3, 7, 6), (6, 7, 5, 4), (4, 5, 1, 0), (2, 6, 4, 0), (7, 3, 1, 5)])
_uv = me_w_rfel_027.uv_layers.new(name='UV-Map')
_uv.uv.foreach_set('vector', [0.1406, 0.4531, 0.1406, 0.4844, 0.03125, 0.4844, 0.03125, 0.4531, 0.03125, 0.4531, 0.03125, 0.4844, 0.0, 0.4844, 0.0, 0.4531, 0.2812, 0.4531, 0.2812, 0.4844, 0.1719, 0.4844, 0.1719, 0.4531, 0.1719, 0.4531, 0.1719, 0.4844, 0.1406, 0.4844, 0.1406, 0.4531, 0.1406, 0.4844, 0.1406, 0.5156, 0.25, 0.5156, 0.25, 0.4844, 0.03125, 0.5156, 0.03125, 0.4844, 0.1406, 0.4844, 0.1406, 0.5156])
me_w_rfel_027.use_remesh_fix_poles = True
me_w_rfel_027.use_remesh_preserve_attributes = False
me_w_rfel_027.use_mirror_vertex_groups = False
me_w_rfel_027.update()
me_w_rfel_028 = bpy.data.meshes.new('Würfel.028')
me_w_rfel_028.from_pydata([(-1.0, 0.0, -1.0), (-1.0, 0.0, 1.0), (-1.0, 7.0, -1.0), (-1.0, 7.0, 1.0), (1.0, 0.0, -1.0), (1.0, 0.0, 1.0), (1.0, 7.0, -1.0), (1.0, 7.0, 1.0)], [], [(0, 1, 3, 2), (2, 3, 7, 6), (6, 7, 5, 4), (4, 5, 1, 0), (2, 6, 4, 0), (7, 3, 1, 5)])
_uv = me_w_rfel_028.uv_layers.new(name='UV-Map')
_uv.uv.foreach_set('vector', [0.6094, 0.7656, 0.6094, 0.7969, 0.5, 0.7969, 0.5, 0.7656, 0.5, 0.7656, 0.5, 0.7969, 0.4688, 0.7969, 0.4688, 0.7656, 0.75, 0.7656, 0.75, 0.7969, 0.6406, 0.7969, 0.6406, 0.7656, 0.6406, 0.7656, 0.6406, 0.7969, 0.6094, 0.7969, 0.6094, 0.7656, 0.6094, 0.7969, 0.6094, 0.8281, 0.7188, 0.8281, 0.7188, 0.7969, 0.5, 0.8281, 0.5, 0.7969, 0.6094, 0.7969, 0.6094, 0.8281])
me_w_rfel_028.use_remesh_fix_poles = True
me_w_rfel_028.use_remesh_preserve_attributes = False
me_w_rfel_028.use_mirror_vertex_groups = False
me_w_rfel_028.update()
me_w_rfel_029 = bpy.data.meshes.new('Würfel.029')
me_w_rfel_029.from_pydata([(-1.0, 0.0, -1.0), (-1.0, 0.0, 1.0), (-1.0, 7.0, -1.0), (-1.0, 7.0, 1.0), (1.0, 0.0, -1.0), (1.0, 0.0, 1.0), (1.0, 7.0, -1.0), (1.0, 7.0, 1.0)], [], [(0, 1, 3, 2), (2, 3, 7, 6), (6, 7, 5, 4), (4, 5, 1, 0), (2, 6, 4, 0), (7, 3, 1, 5)])
_uv = me_w_rfel_029.uv_layers.new(name='UV-Map')
_uv.uv.foreach_set('vector', [0.4219, 0.5156, 0.4219, 0.5469, 0.3125, 0.5469, 0.3125, 0.5156, 0.3125, 0.5156, 0.3125, 0.5469, 0.2812, 0.5469, 0.2812, 0.5156, 0.5625, 0.5156, 0.5625, 0.5469, 0.4531, 0.5469, 0.4531, 0.5156, 0.4531, 0.5156, 0.4531, 0.5469, 0.4219, 0.5469, 0.4219, 0.5156, 0.4219, 0.5469, 0.4219, 0.5781, 0.5312, 0.5781, 0.5312, 0.5469, 0.3125, 0.5781, 0.3125, 0.5469, 0.4219, 0.5469, 0.4219, 0.5781])
me_w_rfel_029.use_remesh_fix_poles = True
me_w_rfel_029.use_remesh_preserve_attributes = False
me_w_rfel_029.use_mirror_vertex_groups = False
me_w_rfel_029.update()
me_w_rfel_030 = bpy.data.meshes.new('Würfel.030')
me_w_rfel_030.from_pydata([(-1.0, 0.0, -1.0), (-1.0, 0.0, 1.0), (-1.0, 7.0, -1.0), (-1.0, 7.0, 1.0), (1.0, 0.0, -1.0), (1.0, 0.0, 1.0), (1.0, 7.0, -1.0), (1.0, 7.0, 1.0)], [], [(0, 1, 3, 2), (2, 3, 7, 6), (6, 7, 5, 4), (4, 5, 1, 0), (2, 6, 4, 0), (7, 3, 1, 5)])
_uv = me_w_rfel_030.uv_layers.new(name='UV-Map')
_uv.uv.foreach_set('vector', [0.1406, 0.5156, 0.1406, 0.5469, 0.03125, 0.5469, 0.03125, 0.5156, 0.03125, 0.5156, 0.03125, 0.5469, 0.0, 0.5469, 0.0, 0.5156, 0.2812, 0.5156, 0.2812, 0.5469, 0.1719, 0.5469, 0.1719, 0.5156, 0.1719, 0.5156, 0.1719, 0.5469, 0.1406, 0.5469, 0.1406, 0.5156, 0.1406, 0.5469, 0.1406, 0.5781, 0.25, 0.5781, 0.25, 0.5469, 0.03125, 0.5781, 0.03125, 0.5469, 0.1406, 0.5469, 0.1406, 0.5781])
me_w_rfel_030.use_remesh_fix_poles = True
me_w_rfel_030.use_remesh_preserve_attributes = False
me_w_rfel_030.use_mirror_vertex_groups = False
me_w_rfel_030.update()
me_w_rfel_031 = bpy.data.meshes.new('Würfel.031')
me_w_rfel_031.from_pydata([(-1.0, -6.0, -1.0), (-1.0, -6.0, 1.0), (-1.0, 1.0, -1.0), (-1.0, 1.0, 1.0), (1.0, -6.0, -1.0), (1.0, -6.0, 1.0), (1.0, 1.0, -1.0), (1.0, 1.0, 1.0)], [], [(0, 1, 3, 2), (2, 3, 7, 6), (6, 7, 5, 4), (4, 5, 1, 0), (2, 6, 4, 0), (7, 3, 1, 5)])
_uv = me_w_rfel_031.uv_layers.new(name='UV-Map')
_uv.uv.foreach_set('vector', [0.5156, 0.875, 0.5156, 0.9062, 0.4062, 0.9062, 0.4062, 0.875, 0.4062, 0.875, 0.4062, 0.9062, 0.375, 0.9062, 0.375, 0.875, 0.6562, 0.875, 0.6562, 0.9062, 0.5469, 0.9062, 0.5469, 0.875, 0.5469, 0.875, 0.5469, 0.9062, 0.5156, 0.9062, 0.5156, 0.875, 0.5156, 0.9062, 0.5156, 0.9375, 0.625, 0.9375, 0.625, 0.9062, 0.4062, 0.9375, 0.4062, 0.9062, 0.5156, 0.9062, 0.5156, 0.9375])
me_w_rfel_031.use_remesh_fix_poles = True
me_w_rfel_031.use_remesh_preserve_attributes = False
me_w_rfel_031.use_mirror_vertex_groups = False
me_w_rfel_031.update()
me_w_rfel_032 = bpy.data.meshes.new('Würfel.032')
me_w_rfel_032.from_pydata([(-1.0, -6.0, -1.0), (-1.0, -6.0, 1.0), (-1.0, 1.0, -1.0), (-1.0, 1.0, 1.0), (1.0, -6.0, -1.0), (1.0, -6.0, 1.0), (1.0, 1.0, -1.0), (1.0, 1.0, 1.0)], [], [(0, 1, 3, 2), (2, 3, 7, 6), (6, 7, 5, 4), (4, 5, 1, 0), (2, 6, 4, 0), (7, 3, 1, 5)])
_uv = me_w_rfel_032.uv_layers.new(name='UV-Map')
_uv.uv.foreach_set('vector', [0.5156, 0.9375, 0.5156, 0.9688, 0.4062, 0.9688, 0.4062, 0.9375, 0.4062, 0.9375, 0.4062, 0.9688, 0.375, 0.9688, 0.375, 0.9375, 0.6562, 0.9375, 0.6562, 0.9688, 0.5469, 0.9688, 0.5469, 0.9375, 0.5469, 0.9375, 0.5469, 0.9688, 0.5156, 0.9688, 0.5156, 0.9375, 0.5156, 0.9688, 0.5156, 1.0, 0.625, 1.0, 0.625, 0.9688, 0.4062, 1.0, 0.4062, 0.9688, 0.5156, 0.9688, 0.5156, 1.0])
me_w_rfel_032.use_remesh_fix_poles = True
me_w_rfel_032.use_remesh_preserve_attributes = False
me_w_rfel_032.use_mirror_vertex_groups = False
me_w_rfel_032.update()
me_w_rfel_033 = bpy.data.meshes.new('Würfel.033')
me_w_rfel_033.from_pydata([(-1.0, -6.0, -1.0), (-1.0, -6.0, 1.0), (-1.0, 1.0, -1.0), (-1.0, 1.0, 1.0), (1.0, -6.0, -1.0), (1.0, -6.0, 1.0), (1.0, 1.0, -1.0), (1.0, 1.0, 1.0)], [], [(0, 1, 3, 2), (2, 3, 7, 6), (6, 7, 5, 4), (4, 5, 1, 0), (2, 6, 4, 0), (7, 3, 1, 5)])
_uv = me_w_rfel_033.uv_layers.new(name='UV-Map')
_uv.uv.foreach_set('vector', [0.1406, 0.5781, 0.1406, 0.6094, 0.03125, 0.6094, 0.03125, 0.5781, 0.03125, 0.5781, 0.03125, 0.6094, 0.0, 0.6094, 0.0, 0.5781, 0.2812, 0.5781, 0.2812, 0.6094, 0.1719, 0.6094, 0.1719, 0.5781, 0.1719, 0.5781, 0.1719, 0.6094, 0.1406, 0.6094, 0.1406, 0.5781, 0.1406, 0.6094, 0.1406, 0.6406, 0.25, 0.6406, 0.25, 0.6094, 0.03125, 0.6406, 0.03125, 0.6094, 0.1406, 0.6094, 0.1406, 0.6406])
me_w_rfel_033.use_remesh_fix_poles = True
me_w_rfel_033.use_remesh_preserve_attributes = False
me_w_rfel_033.use_mirror_vertex_groups = False
me_w_rfel_033.update()
me_w_rfel_034 = bpy.data.meshes.new('Würfel.034')
me_w_rfel_034.from_pydata([(-1.0, -6.0, -1.0), (-1.0, -6.0, 1.0), (-1.0, 1.0, -1.0), (-1.0, 1.0, 1.0), (1.0, -6.0, -1.0), (1.0, -6.0, 1.0), (1.0, 1.0, -1.0), (1.0, 1.0, 1.0)], [], [(0, 1, 3, 2), (2, 3, 7, 6), (6, 7, 5, 4), (4, 5, 1, 0), (2, 6, 4, 0), (7, 3, 1, 5)])
_uv = me_w_rfel_034.uv_layers.new(name='UV-Map')
_uv.uv.foreach_set('vector', [0.375, 0.7031, 0.375, 0.7344, 0.2656, 0.7344, 0.2656, 0.7031, 0.2656, 0.7031, 0.2656, 0.7344, 0.2344, 0.7344, 0.2344, 0.7031, 0.5156, 0.7031, 0.5156, 0.7344, 0.4062, 0.7344, 0.4062, 0.7031, 0.4062, 0.7031, 0.4062, 0.7344, 0.375, 0.7344, 0.375, 0.7031, 0.375, 0.7344, 0.375, 0.7656, 0.4844, 0.7656, 0.4844, 0.7344, 0.2656, 0.7656, 0.2656, 0.7344, 0.375, 0.7344, 0.375, 0.7656])
me_w_rfel_034.use_remesh_fix_poles = True
me_w_rfel_034.use_remesh_preserve_attributes = False
me_w_rfel_034.use_mirror_vertex_groups = False
me_w_rfel_034.update()
arm_skelett = bpy.data.armatures.new('Skelett')  # bones are not reproduced
arm_skelett_001 = bpy.data.armatures.new('Skelett.001')  # bones are not reproduced
arm_skelett_002 = bpy.data.armatures.new('Skelett.002')  # bones are not reproduced
arm_skelett_003 = bpy.data.armatures.new('Skelett.003')  # bones are not reproduced
arm_skelett_004 = bpy.data.armatures.new('Skelett.004')  # bones are not reproduced
arm_skelett_005 = bpy.data.armatures.new('Skelett.005')  # bones are not reproduced
arm_skelett_006 = bpy.data.armatures.new('Skelett.006')  # bones are not reproduced
arm_skelett_007 = bpy.data.armatures.new('Skelett.007')  # bones are not reproduced
arm_skelett_008 = bpy.data.armatures.new('Skelett.008')  # bones are not reproduced
arm_skelett_009 = bpy.data.armatures.new('Skelett.009')  # bones are not reproduced
arm_skelett_010 = bpy.data.armatures.new('Skelett.010')  # bones are not reproduced

# ---- objects
ob_cube_001 = bpy.data.objects.new('cube.001', me_w_rfel)
ob_cube_002 = bpy.data.objects.new('cube.002', me_w_rfel_001)
ob_cube_003 = bpy.data.objects.new('cube.003', me_w_rfel_002)
ob_cube_004 = bpy.data.objects.new('cube.004', me_w_rfel_003)
ob_cube_005 = bpy.data.objects.new('cube.005', me_w_rfel_004)
ob_cube_006 = bpy.data.objects.new('cube.006', me_w_rfel_005)
ob_cube_007 = bpy.data.objects.new('cube.007', me_w_rfel_006)
ob_cube_008 = bpy.data.objects.new('cube.008', me_w_rfel_007)
ob_cube_009 = bpy.data.objects.new('cube.009', me_w_rfel_008)
ob_cube_010 = bpy.data.objects.new('cube.010', me_w_rfel_009)
ob_cube_011 = bpy.data.objects.new('cube.011', me_w_rfel_010)
ob_cube_012 = bpy.data.objects.new('cube.012', me_w_rfel_011)
ob_cube_013 = bpy.data.objects.new('cube.013', me_w_rfel_012)
ob_cube_014 = bpy.data.objects.new('cube.014', me_w_rfel_013)
ob_cube_015 = bpy.data.objects.new('cube.015', me_w_rfel_014)
ob_cube_016 = bpy.data.objects.new('cube.016', me_w_rfel_015)
ob_cube_017 = bpy.data.objects.new('cube.017', me_w_rfel_016)
ob_cube_018 = bpy.data.objects.new('cube.018', me_w_rfel_017)
ob_cube_019 = bpy.data.objects.new('cube.019', me_w_rfel_018)
ob_cube_020 = bpy.data.objects.new('cube.020', me_w_rfel_019)
ob_cube_021 = bpy.data.objects.new('cube.021', me_w_rfel_020)
ob_cube_022 = bpy.data.objects.new('cube.022', me_w_rfel_021)
ob_cube_023 = bpy.data.objects.new('cube.023', me_w_rfel_022)
ob_cube_024 = bpy.data.objects.new('cube.024', me_w_rfel_023)
ob_cube_025 = bpy.data.objects.new('cube.025', me_w_rfel_024)
ob_cube_026 = bpy.data.objects.new('cube.026', me_w_rfel_025)
ob_cube_027 = bpy.data.objects.new('cube.027', me_w_rfel_026)
ob_cube_028 = bpy.data.objects.new('cube.028', me_w_rfel_027)
ob_cube_029 = bpy.data.objects.new('cube.029', me_w_rfel_028)
ob_cube_030 = bpy.data.objects.new('cube.030', me_w_rfel_029)
ob_cube_031 = bpy.data.objects.new('cube.031', me_w_rfel_030)
ob_cube_032 = bpy.data.objects.new('cube.032', me_w_rfel_031)
ob_cube_033 = bpy.data.objects.new('cube.033', me_w_rfel_032)
ob_cube_034 = bpy.data.objects.new('cube.034', me_w_rfel_033)
ob_cube = bpy.data.objects.new('cube', me_w_rfel_034)
ob_skelett = bpy.data.objects.new('Skelett', arm_skelett)
ob_skelett_001 = bpy.data.objects.new('Skelett.001', arm_skelett_001)
ob_skelett_002 = bpy.data.objects.new('Skelett.002', arm_skelett_002)
ob_skelett_003 = bpy.data.objects.new('Skelett.003', arm_skelett_003)
ob_skelett_004 = bpy.data.objects.new('Skelett.004', arm_skelett_004)
ob_skelett_005 = bpy.data.objects.new('Skelett.005', arm_skelett_005)
ob_skelett_006 = bpy.data.objects.new('Skelett.006', arm_skelett_006)
ob_skelett_007 = bpy.data.objects.new('Skelett.007', arm_skelett_007)
ob_skelett_008 = bpy.data.objects.new('Skelett.008', arm_skelett_008)
ob_skelett_009 = bpy.data.objects.new('Skelett.009', arm_skelett_009)
ob_skelett_010 = bpy.data.objects.new('Skelett.010', arm_skelett_010)
ob_light = bpy.data.objects.new('Light', light_light)
ob_camera = bpy.data.objects.new('Camera', cam_camera)

# ---- transforms, parenting, visibility, modifiers, constraints
ob_cube_001.parent = ob_skelett
ob_cube_001.matrix_parent_inverse = Matrix(((0.162, -0.0, -0.0, -0.0), (-0.0, 0.162, 0.0, 0.5346), (-0.0, -0.0, 0.162, -1.763), (-0.0, 0.0, -0.0, 1.0)))
ob_cube_001.location = (3.019, -4.982, 4.703)
ob_cube_001.rotation_euler = (0.0, -0.0, -1.571)
ob_cube_001.lineart.crease_threshold = 0.0
_vg = ob_cube_001.vertex_groups.new(name='Bone')
_vg.add([0, 1, 2, 3, 4, 5, 6, 7], 1.0, 'REPLACE')
_m = ob_cube_001.modifiers.new('Skelett', 'ARMATURE')
_m.object = ob_skelett
ob_cube_002.parent = ob_skelett
ob_cube_002.matrix_parent_inverse = Matrix(((0.162, -0.0, -0.0, -0.0), (-0.0, 0.162, 0.0, 0.5346), (-0.0, -0.0, 0.162, -1.763), (-0.0, 0.0, -0.0, 1.0)))
ob_cube_002.location = (-4.981, 1.018, 2.703)
ob_cube_002.rotation_euler = (0.0, -0.0, -1.571)
ob_cube_002.lineart.crease_threshold = 0.0
_vg = ob_cube_002.vertex_groups.new(name='Bone')
_vg.add([0, 1, 2, 3, 4, 5, 6, 7], 1.0, 'REPLACE')
_m = ob_cube_002.modifiers.new('Skelett', 'ARMATURE')
_m.object = ob_skelett
ob_cube_003.parent = ob_skelett
ob_cube_003.matrix_parent_inverse = Matrix(((0.162, -0.0, -0.0, -0.0), (-0.0, 0.162, 0.0, 0.5346), (-0.0, -0.0, 0.162, -1.763), (-0.0, 0.0, -0.0, 1.0)))
ob_cube_003.location = (0.01917, -5.982, 5.703)
ob_cube_003.rotation_euler = (0.0, -0.0, -1.571)
ob_cube_003.lineart.crease_threshold = 0.0
_vg = ob_cube_003.vertex_groups.new(name='Bone')
_vg.add([0, 1, 2, 3, 4, 5, 6, 7], 1.0, 'REPLACE')
_m = ob_cube_003.modifiers.new('Skelett', 'ARMATURE')
_m.object = ob_skelett
ob_cube_004.parent = ob_skelett_009
ob_cube_004.matrix_parent_inverse = Matrix(((0.3851, -0.0, 0.0, -0.6761), (0.0, -0.2841, -0.26, 2.345), (0.0, 0.26, -0.2841, 0.8472), (-0.0, 0.0, 0.0, 1.0)))
ob_cube_004.location = (0.8373, 4.018, 3.703)
ob_cube_004.rotation_euler = (0.0, -0.0, -1.571)
ob_cube_004.lineart.crease_threshold = 0.0
_vg = ob_cube_004.vertex_groups.new(name='Bone')
_vg.add([0, 1, 2, 3, 4, 5, 6, 7], 1.0, 'REPLACE')
_m = ob_cube_004.modifiers.new('Skelett', 'ARMATURE')
_m.object = ob_skelett_009
ob_cube_005.parent = ob_skelett_010
ob_cube_005.matrix_parent_inverse = Matrix(((0.3851, 0.0, 0.0, 0.7212), (0.0, -0.2841, -0.26, 2.345), (0.0, 0.26, -0.2841, 0.8472), (-0.0, 0.0, 0.0, 1.0)))
ob_cube_005.location = (-1.724, 4.018, 3.703)
ob_cube_005.rotation_euler = (0.0, -0.0, -1.571)
ob_cube_005.lineart.crease_threshold = 0.0
_vg = ob_cube_005.vertex_groups.new(name='Bone')
_vg.add([0, 1, 2, 3, 4, 5, 6, 7], 1.0, 'REPLACE')
_m = ob_cube_005.modifiers.new('Skelett', 'ARMATURE')
_m.object = ob_skelett_010
ob_cube_006.parent = ob_skelett_010
ob_cube_006.matrix_parent_inverse = Matrix(((0.3851, 0.0, 0.0, 0.7212), (0.0, -0.2841, -0.26, 2.345), (0.0, 0.26, -0.2841, 0.8472), (-0.0, 0.0, 0.0, 1.0)))
ob_cube_006.location = (-2.339, 4.962, 2.703)
ob_cube_006.rotation_euler = (-3.035e-05, -0.535, -1.571)
ob_cube_006.lineart.crease_threshold = 0.0
_vg = ob_cube_006.vertex_groups.new(name='Bone')
_vg.add([0, 1, 2, 3, 4, 5, 6, 7], 1.0, 'REPLACE')
_m = ob_cube_006.modifiers.new('Skelett', 'ARMATURE')
_m.object = ob_skelett_010
ob_cube_007.parent = ob_skelett_009
ob_cube_007.matrix_parent_inverse = Matrix(((0.3851, -0.0, 0.0, -0.6761), (0.0, -0.2841, -0.26, 2.345), (0.0, 0.26, -0.2841, 0.8472), (-0.0, 0.0, 0.0, 1.0)))
ob_cube_007.location = (1.416, 4.921, 2.703)
ob_cube_007.rotation_euler = (-3.197e-05, -0.558, -1.571)
ob_cube_007.lineart.crease_threshold = 0.0
_vg = ob_cube_007.vertex_groups.new(name='Bone')
_vg.add([0, 1, 2, 3, 4, 5, 6, 7], 1.0, 'REPLACE')
_m = ob_cube_007.modifiers.new('Skelett', 'ARMATURE')
_m.object = ob_skelett_009
ob_cube_008.parent = ob_skelett
ob_cube_008.matrix_parent_inverse = Matrix(((0.162, -0.0, -0.0, -0.0), (-0.0, 0.162, 0.0, 0.5346), (-0.0, -0.0, 0.162, -1.763), (-0.0, 0.0, -0.0, 1.0)))
ob_cube_008.location = (-0.9814, 5.018, 8.703)
ob_cube_008.rotation_euler = (0.0, -0.0, -1.571)
ob_cube_008.lineart.crease_threshold = 0.0
_vg = ob_cube_008.vertex_groups.new(name='Bone')
_vg.add([0, 1, 2, 3, 4, 5, 6, 7], 1.0, 'REPLACE')
_m = ob_cube_008.modifiers.new('Skelett', 'ARMATURE')
_m.object = ob_skelett
ob_cube_009.parent = ob_skelett
ob_cube_009.matrix_parent_inverse = Matrix(((0.162, -0.0, -0.0, -0.0), (-0.0, 0.162, 0.0, 0.5346), (-0.0, -0.0, 0.162, -1.763), (-0.0, 0.0, -0.0, 1.0)))
ob_cube_009.location = (1.019, 5.018, 8.703)
ob_cube_009.rotation_euler = (0.0, -0.0, -1.571)
ob_cube_009.lineart.crease_threshold = 0.0
_vg = ob_cube_009.vertex_groups.new(name='Bone')
for _i, _w in zip([0, 1, 2, 3, 4, 5, 6, 7], [1.0, 1.0, 1.0, 1.0, 1.0, 1.0, 1.0, 1.0]): _vg.add([_i], _w, 'REPLACE')
_m = ob_cube_009.modifiers.new('Skelett', 'ARMATURE')
_m.object = ob_skelett
ob_cube_010.parent = ob_skelett
ob_cube_010.matrix_parent_inverse = Matrix(((0.162, -0.0, -0.0, -0.0), (-0.0, 0.162, 0.0, 0.5346), (-0.0, -0.0, 0.162, -1.763), (-0.0, 0.0, -0.0, 1.0)))
ob_cube_010.location = (-3.981, 4.018, 6.703)
ob_cube_010.rotation_euler = (0.0, -0.0, -1.571)
ob_cube_010.lineart.crease_threshold = 0.0
_vg = ob_cube_010.vertex_groups.new(name='Bone')
_vg.add([0, 1, 2, 3, 4, 5, 6, 7], 1.0, 'REPLACE')
_m = ob_cube_010.modifiers.new('Skelett', 'ARMATURE')
_m.object = ob_skelett
ob_cube_011.parent = ob_skelett
ob_cube_011.matrix_parent_inverse = Matrix(((0.162, -0.0, -0.0, -0.0), (-0.0, 0.162, 0.0, 0.5346), (-0.0, -0.0, 0.162, -1.763), (-0.0, 0.0, -0.0, 1.0)))
ob_cube_011.location = (2.019, 4.018, 6.703)
ob_cube_011.rotation_euler = (0.0, -0.0, -1.571)
ob_cube_011.lineart.crease_threshold = 0.0
_vg = ob_cube_011.vertex_groups.new(name='Bone')
_vg.add([0, 1, 2, 3, 4, 5, 6, 7], 1.0, 'REPLACE')
_m = ob_cube_011.modifiers.new('Skelett', 'ARMATURE')
_m.object = ob_skelett
ob_cube_012.parent = ob_skelett_002
ob_cube_012.matrix_parent_inverse = Matrix(((0.343, 0.0, -0.0, 1.055), (-0.0, -0.343, 0.0007836, 0.01739), (0.0, -0.0007836, -0.343, 2.81), (-0.0, 0.0, -0.0, 1.0)))
ob_cube_012.location = (-1.985, 1.545, 5.703)
ob_cube_012.rotation_euler = (0.825, 0.6219, -2.064)
ob_cube_012.lineart.crease_threshold = 0.0
_vg = ob_cube_012.vertex_groups.new(name='Bone')
_vg.add([0, 1, 2, 3, 4, 5, 6, 7], 1.0, 'REPLACE')
_m = ob_cube_012.modifiers.new('Skelett', 'ARMATURE')
_m.object = ob_skelett_002
ob_cube_013.parent = ob_skelett_008
ob_cube_013.matrix_parent_inverse = Matrix(((0.343, 0.0, -0.0, 1.063), (0.0, -0.343, 0.0007836, -0.7474), (-0.0, -0.0007836, -0.343, 2.808), (-0.0, 0.0, -0.0, 1.0)))
ob_cube_013.location = (-3.001, -0.9821, 5.703)
ob_cube_013.rotation_euler = (0.9383, -4.131e-05, -1.571)
ob_cube_013.lineart.crease_threshold = 0.0
_vg = ob_cube_013.vertex_groups.new(name='Bone')
_vg.add([0, 1, 2, 3, 4, 5, 6, 7], 1.0, 'REPLACE')
_m = ob_cube_013.modifiers.new('Skelett', 'ARMATURE')
_m.object = ob_skelett_008
ob_cube_014.parent = ob_skelett_007
ob_cube_014.matrix_parent_inverse = Matrix(((0.343, 0.0, -0.0, 1.051), (0.0, -0.343, 0.0007836, -1.735), (-0.0, -0.0007836, -0.343, 2.806), (-0.0, 0.0, -0.0, 1.0)))
ob_cube_014.location = (-3.001, -3.982, 5.703)
ob_cube_014.rotation_euler = (0.9348, -4.12e-05, -1.571)
ob_cube_014.lineart.crease_threshold = 0.0
_vg = ob_cube_014.vertex_groups.new(name='Bone')
_vg.add([0, 1, 2, 3, 4, 5, 6, 7], 1.0, 'REPLACE')
_m = ob_cube_014.modifiers.new('Skelett', 'ARMATURE')
_m.object = ob_skelett_007
ob_cube_015.parent = ob_skelett_006
ob_cube_015.matrix_parent_inverse = Matrix(((0.343, 0.0, -0.0, 1.05), (0.0, -0.343, 0.0007836, -2.267), (-0.0, -0.0007836, -0.343, 2.805), (-0.0, 0.0, -0.0, 1.0)))
ob_cube_015.location = (-2.338, -6.04, 4.403)
ob_cube_015.rotation_euler = (0.6573, -0.7338, -0.8561)
ob_cube_015.lineart.crease_threshold = 0.0
_vg = ob_cube_015.vertex_groups.new(name='Bone')
_vg.add([0, 1, 2, 3, 4, 5, 6, 7], 1.0, 'REPLACE')
_m = ob_cube_015.modifiers.new('Skelett', 'ARMATURE')
_m.object = ob_skelett_006
ob_cube_016.parent = ob_skelett_005
ob_cube_016.matrix_parent_inverse = Matrix(((0.343, 0.0, 0.0, -1.06), (0.0, -0.343, 0.0007836, -2.267), (-0.0, -0.0007836, -0.343, 2.805), (-0.0, 0.0, -0.0, 1.0)))
ob_cube_016.location = (4.168, -9.314, 2.721)
ob_cube_016.rotation_euler = (-0.5037, -0.6496, -2.403)
ob_cube_016.lineart.crease_threshold = 0.0
_vg = ob_cube_016.vertex_groups.new(name='Bone')
_vg.add([0, 1, 2, 3, 4, 5, 6, 7], 1.0, 'REPLACE')
_m = ob_cube_016.modifiers.new('Skelett', 'ARMATURE')
_m.object = ob_skelett_005
ob_cube_017.parent = ob_skelett_001
ob_cube_017.matrix_parent_inverse = Matrix(((0.343, 0.0, 0.0, -1.06), (-0.0, -0.343, 0.0007836, 0.01739), (0.0, -0.0007836, -0.343, 2.81), (-0.0, 0.0, -0.0, 1.0)))
ob_cube_017.location = (3.35, 4.222, 3.479)
ob_cube_017.rotation_euler = (-0.915, 0.6643, -1.128)
ob_cube_017.lineart.crease_threshold = 0.0
_vg = ob_cube_017.vertex_groups.new(name='Bone')
_vg.add([0, 1, 2, 3, 4, 5, 6, 7], 1.0, 'REPLACE')
_m = ob_cube_017.modifiers.new('Skelett', 'ARMATURE')
_m.object = ob_skelett_001
ob_cube_018.parent = ob_skelett_003
ob_cube_018.matrix_parent_inverse = Matrix(((0.343, 0.0, 0.0, -1.06), (0.0, -0.343, 0.0007836, -0.7474), (-0.0, -0.0007836, -0.343, 2.808), (-0.0, 0.0, -0.0, 1.0)))
ob_cube_018.location = (5.016, -0.9813, 2.368)
ob_cube_018.rotation_euler = (-0.9013, 4.016e-05, -1.571)
ob_cube_018.lineart.crease_threshold = 0.0
_vg = ob_cube_018.vertex_groups.new(name='Bone')
_vg.add([0, 1, 2, 3, 4, 5, 6, 7], 1.0, 'REPLACE')
_m = ob_cube_018.modifiers.new('Skelett', 'ARMATURE')
_m.object = ob_skelett_003
ob_cube_019.parent = ob_skelett_004
ob_cube_019.matrix_parent_inverse = Matrix(((0.343, 0.0, 0.0, -1.06), (0.0, -0.343, 0.0007836, -1.735), (-0.0, -0.0007836, -0.343, 2.806), (-0.0, 0.0, -0.0, 1.0)))
ob_cube_019.location = (5.006, -3.981, 2.25)
ob_cube_019.rotation_euler = (-0.8651, 3.898e-05, -1.571)
ob_cube_019.lineart.crease_threshold = 0.0
_vg = ob_cube_019.vertex_groups.new(name='Bone')
_vg.add([0, 1, 2, 3, 4, 5, 6, 7], 1.0, 'REPLACE')
_m = ob_cube_019.modifiers.new('Skelett', 'ARMATURE')
_m.object = ob_skelett_004
ob_cube_020.parent = ob_skelett_002
ob_cube_020.matrix_parent_inverse = Matrix(((0.343, 0.0, -0.0, 1.055), (-0.0, -0.343, 0.0007836, 0.01739), (0.0, -0.0007836, -0.343, 2.81), (-0.0, 0.0, -0.0, 1.0)))
ob_cube_020.location = (-4.782, 4.496, 2.67)
ob_cube_020.rotation_euler = (-0.8111, 0.3082, -2.861)
ob_cube_020.lineart.crease_threshold = 0.0
_vg = ob_cube_020.vertex_groups.new(name='Bone')
_vg.add([0, 1, 2, 3, 4, 5, 6, 7], 1.0, 'REPLACE')
_m = ob_cube_020.modifiers.new('Skelett', 'ARMATURE')
_m.object = ob_skelett_002
ob_cube_021.parent = ob_skelett_008
ob_cube_021.matrix_parent_inverse = Matrix(((0.343, 0.0, -0.0, 1.063), (0.0, -0.343, 0.0007836, -0.7474), (-0.0, -0.0007836, -0.343, 2.808), (-0.0, 0.0, -0.0, 1.0)))
ob_cube_021.location = (-7.861, -2.006, 2.763)
ob_cube_021.rotation_euler = (-0.7666, -0.3693, -1.929)
ob_cube_021.lineart.crease_threshold = 0.0
_vg = ob_cube_021.vertex_groups.new(name='Bone')
_vg.add([0, 1, 2, 3, 4, 5, 6, 7], 1.0, 'REPLACE')
_m = ob_cube_021.modifiers.new('Skelett', 'ARMATURE')
_m.object = ob_skelett_008
ob_cube_022.parent = ob_skelett_007
ob_cube_022.matrix_parent_inverse = Matrix(((0.343, 0.0, -0.0, 1.051), (0.0, -0.343, 0.0007836, -1.735), (-0.0, -0.0007836, -0.343, 2.806), (-0.0, 0.0, -0.0, 1.0)))
ob_cube_022.location = (-7.617, -5.322, 2.644)
ob_cube_022.rotation_euler = (-0.6116, 0.4698, -0.9976)
ob_cube_022.lineart.crease_threshold = 0.0
_vg = ob_cube_022.vertex_groups.new(name='Bone')
_vg.add([0, 1, 2, 3, 4, 5, 6, 7], 1.0, 'REPLACE')
_m = ob_cube_022.modifiers.new('Skelett', 'ARMATURE')
_m.object = ob_skelett_007
ob_cube_023.parent = ob_skelett_006
ob_cube_023.matrix_parent_inverse = Matrix(((0.343, 0.0, -0.0, 1.05), (0.0, -0.343, 0.0007836, -2.267), (-0.0, -0.0007836, -0.343, 2.805), (-0.0, 0.0, -0.0, 1.0)))
ob_cube_023.location = (-4.061, -11.4, 3.136)
ob_cube_023.rotation_euler = (-0.8046, -0.1634, -0.1553)
ob_cube_023.lineart.crease_threshold = 0.0
_vg = ob_cube_023.vertex_groups.new(name='Bone')
_vg.add([0, 1, 2, 3, 4, 5, 6, 7], 1.0, 'REPLACE')
_m = ob_cube_023.modifiers.new('Skelett', 'ARMATURE')
_m.object = ob_skelett_006
ob_cube_024.parent = ob_skelett_005
ob_cube_024.matrix_parent_inverse = Matrix(((0.343, 0.0, 0.0, -1.06), (0.0, -0.343, 0.0007836, -2.267), (-0.0, -0.0007836, -0.343, 2.805), (-0.0, 0.0, -0.0, 1.0)))
ob_cube_024.location = (5.289, -14.41, 6.642)
ob_cube_024.rotation_euler = (0.7968, -0.1811, -2.967)
ob_cube_024.lineart.crease_threshold = 0.0
_vg = ob_cube_024.vertex_groups.new(name='Bone')
_vg.add([0, 1, 2, 3, 4, 5, 6, 7], 1.0, 'REPLACE')
_m = ob_cube_024.modifiers.new('Skelett', 'ARMATURE')
_m.object = ob_skelett_005
ob_cube_025.parent = ob_skelett_004
ob_cube_025.matrix_parent_inverse = Matrix(((0.343, 0.0, 0.0, -1.06), (0.0, -0.343, 0.0007836, -1.735), (-0.0, -0.0007836, -0.343, 2.806), (-0.0, 0.0, -0.0, 1.0)))
ob_cube_025.location = (9.454, -8.943, 5.72)
ob_cube_025.rotation_euler = (0.7864, 0.6012, -2.085)
ob_cube_025.lineart.crease_threshold = 0.0
_vg = ob_cube_025.vertex_groups.new(name='Bone')
_vg.add([0, 1, 2, 3, 4, 5, 6, 7], 1.0, 'REPLACE')
_m = ob_cube_025.modifiers.new('Skelett', 'ARMATURE')
_m.object = ob_skelett_004
ob_cube_026.parent = ob_skelett_003
ob_cube_026.matrix_parent_inverse = Matrix(((0.343, 0.0, 0.0, -1.06), (0.0, -0.343, 0.0007836, -0.7474), (-0.0, -0.0007836, -0.343, 2.808), (-0.0, 0.0, -0.0, 1.0)))
ob_cube_026.location = (10.27, 0.6571, 5.557)
ob_cube_026.rotation_euler = (0.754, 0.6181, -0.674)
ob_cube_026.lineart.crease_threshold = 0.0
_vg = ob_cube_026.vertex_groups.new(name='Bone')
_vg.add([0, 1, 2, 3, 4, 5, 6, 7], 1.0, 'REPLACE')
_m = ob_cube_026.modifiers.new('Skelett', 'ARMATURE')
_m.object = ob_skelett_003
ob_cube_027.parent = ob_skelett_001
ob_cube_027.matrix_parent_inverse = Matrix(((0.343, 0.0, 0.0, -1.06), (-0.0, -0.343, 0.0007836, 0.01739), (0.0, -0.0007836, -0.343, 2.81), (-0.0, 0.0, -0.0, 1.0)))
ob_cube_027.location = (5.922, 7.438, 6.101)
ob_cube_027.rotation_euler = (0.8101, 0.2092, -0.1952)
ob_cube_027.lineart.crease_threshold = 0.0
_vg = ob_cube_027.vertex_groups.new(name='Bone')
_vg.add([0, 1, 2, 3, 4, 5, 6, 7], 1.0, 'REPLACE')
_m = ob_cube_027.modifiers.new('Skelett', 'ARMATURE')
_m.object = ob_skelett_001
ob_cube_028.parent = ob_skelett_008
ob_cube_028.matrix_parent_inverse = Matrix(((0.343, 0.0, -0.0, 1.063), (0.0, -0.343, 0.0007836, -0.7474), (-0.0, -0.0007836, -0.343, 2.808), (-0.0, 0.0, -0.0, 1.0)))
ob_cube_028.location = (-12.48, 2.961, 0.8107)
ob_cube_028.rotation_euler = (1.121, -0.3449, -2.98)
ob_cube_028.lineart.crease_threshold = 0.0
_vg = ob_cube_028.vertex_groups.new(name='Bone')
_vg.add([0, 1, 2, 3, 4, 5, 6, 7], 1.0, 'REPLACE')
_m = ob_cube_028.modifiers.new('Skelett', 'ARMATURE')
_m.object = ob_skelett_008
ob_cube_029.parent = ob_skelett_002
ob_cube_029.matrix_parent_inverse = Matrix(((0.343, 0.0, -0.0, 1.055), (-0.0, -0.343, 0.0007836, 0.01739), (0.0, -0.0007836, -0.343, 2.81), (-0.0, 0.0, -0.0, 1.0)))
ob_cube_029.location = (-5.293, 9.982, 0.5661)
ob_cube_029.rotation_euler = (1.114, 0.2362, -3.256)
ob_cube_029.lineart.crease_threshold = 0.0
_vg = ob_cube_029.vertex_groups.new(name='Bone')
_vg.add([0, 1, 2, 3, 4, 5, 6, 7], 1.0, 'REPLACE')
_m = ob_cube_029.modifiers.new('Skelett', 'ARMATURE')
_m.object = ob_skelett_002
ob_cube_030.parent = ob_skelett_007
ob_cube_030.matrix_parent_inverse = Matrix(((0.343, 0.0, -0.0, 1.051), (0.0, -0.343, 0.0007836, -1.735), (-0.0, -0.0007836, -0.343, 2.806), (-0.0, 0.0, -0.0, 1.0)))
ob_cube_030.location = (-12.22, -12.04, 0.8095)
ob_cube_030.rotation_euler = (0.9933, 0.2841, -0.1807)
ob_cube_030.lineart.crease_threshold = 0.0
_vg = ob_cube_030.vertex_groups.new(name='Bone')
_vg.add([0, 1, 2, 3, 4, 5, 6, 7], 1.0, 'REPLACE')
_m = ob_cube_030.modifiers.new('Skelett', 'ARMATURE')
_m.object = ob_skelett_007
ob_cube_031.parent = ob_skelett_006
ob_cube_031.matrix_parent_inverse = Matrix(((0.343, 0.0, -0.0, 1.05), (0.0, -0.343, 0.0007836, -2.267), (-0.0, -0.0007836, -0.343, 2.805), (-0.0, 0.0, -0.0, 1.0)))
ob_cube_031.location = (-2.168, -15.75, 0.8045)
ob_cube_031.rotation_euler = (1.249, -0.4326, 0.1391)
ob_cube_031.lineart.crease_threshold = 0.0
_vg = ob_cube_031.vertex_groups.new(name='Bone')
_vg.add([0, 1, 2, 3, 4, 5, 6, 7], 1.0, 'REPLACE')
_m = ob_cube_031.modifiers.new('Skelett', 'ARMATURE')
_m.object = ob_skelett_006
ob_cube_032.parent = ob_skelett_005
ob_cube_032.matrix_parent_inverse = Matrix(((0.343, 0.0, 0.0, -1.06), (0.0, -0.343, 0.0007836, -2.267), (-0.0, -0.0007836, -0.343, 2.805), (-0.0, 0.0, -0.0, 1.0)))
ob_cube_032.location = (2.888, -15.7, 1.788)
ob_cube_032.rotation_euler = (-1.168, -0.4419, -3.322)
ob_cube_032.lineart.crease_threshold = 0.0
_vg = ob_cube_032.vertex_groups.new(name='Bone')
_vg.add([0, 1, 2, 3, 4, 5, 6, 7], 1.0, 'REPLACE')
_m = ob_cube_032.modifiers.new('Skelett', 'ARMATURE')
_m.object = ob_skelett_005
ob_cube_033.parent = ob_skelett_004
ob_cube_033.matrix_parent_inverse = Matrix(((0.343, 0.0, 0.0, -1.06), (0.0, -0.343, 0.0007836, -1.735), (-0.0, -0.0007836, -0.343, 2.806), (-0.0, 0.0, -0.0, 1.0)))
ob_cube_033.location = (10.06, -10.69, 1.321)
ob_cube_033.rotation_euler = (-1.297, 0.1766, -3.092)
ob_cube_033.lineart.crease_threshold = 0.0
_vg = ob_cube_033.vertex_groups.new(name='Bone')
_vg.add([0, 1, 2, 3, 4, 5, 6, 7], 1.0, 'REPLACE')
_m = ob_cube_033.modifiers.new('Skelett', 'ARMATURE')
_m.object = ob_skelett_004
ob_cube_034.parent = ob_skelett_001
ob_cube_034.matrix_parent_inverse = Matrix(((0.343, 0.0, 0.0, -1.06), (-0.0, -0.343, 0.0007836, 0.01739), (0.0, -0.0007836, -0.343, 2.81), (-0.0, 0.0, -0.0, 1.0)))
ob_cube_034.location = (4.198, 8.836, 1.411)
ob_cube_034.rotation_euler = (-1.236, 0.3076, 0.105)
ob_cube_034.lineart.crease_threshold = 0.0
_vg = ob_cube_034.vertex_groups.new(name='Bone')
_vg.add([0, 1, 2, 3, 4, 5, 6, 7], 1.0, 'REPLACE')
_m = ob_cube_034.modifiers.new('Skelett', 'ARMATURE')
_m.object = ob_skelett_001
ob_cube.parent = ob_skelett_003
ob_cube.matrix_parent_inverse = Matrix(((0.343, 0.0, 0.0, -1.06), (0.0, -0.343, 0.0007836, -0.7474), (-0.0, -0.0007836, -0.343, 2.808), (-0.0, 0.0, -0.0, 1.0)))
ob_cube.location = (12.49, 2.656, 1.406)
ob_cube.rotation_euler = (-1.028, -0.3463, -0.202)
ob_cube.lineart.crease_threshold = 0.0
_vg = ob_cube.vertex_groups.new(name='Bone')
_vg.add([0, 1, 2, 3, 4, 5, 6, 7], 1.0, 'REPLACE')
_m = ob_cube.modifiers.new('Skelett', 'ARMATURE')
_m.object = ob_skelett_003
ob_skelett.location = (0.0, -3.3, 10.88)
ob_skelett.scale = (6.173, 6.173, 6.173)
ob_skelett.show_in_front = True
ob_skelett.lineart.crease_threshold = 0.0
ob_skelett_001.location = (3.09, 0.0694, 8.192)
ob_skelett_001.rotation_euler = (-3.144, -0.0, 0.0)
ob_skelett_001.scale = (2.915, 2.915, 2.915)
ob_skelett_001.show_in_front = True
ob_skelett_001.lineart.crease_threshold = 0.0
ob_skelett_002.location = (-3.075, 0.0694, 8.192)
ob_skelett_002.rotation_euler = (-3.144, -0.0, 0.0)
ob_skelett_002.scale = (2.915, 2.915, 2.915)
ob_skelett_002.show_in_front = True
ob_skelett_002.lineart.crease_threshold = 0.0
ob_skelett_003.location = (3.09, -2.16, 8.192)
ob_skelett_003.rotation_euler = (-3.144, -0.0, 0.0)
ob_skelett_003.scale = (2.915, 2.915, 2.915)
ob_skelett_003.show_in_front = True
ob_skelett_003.lineart.crease_threshold = 0.0
ob_skelett_004.location = (3.09, -5.038, 8.192)
ob_skelett_004.rotation_euler = (-3.144, -0.0, 0.0)
ob_skelett_004.scale = (2.915, 2.915, 2.915)
ob_skelett_004.show_in_front = True
ob_skelett_004.lineart.crease_threshold = 0.0
ob_skelett_005.location = (3.09, -6.59, 8.192)
ob_skelett_005.rotation_euler = (-3.144, -0.0, 0.0)
ob_skelett_005.scale = (2.915, 2.915, 2.915)
ob_skelett_005.show_in_front = True
ob_skelett_005.lineart.crease_threshold = 0.0
ob_skelett_006.location = (-3.062, -6.59, 8.192)
ob_skelett_006.rotation_euler = (-3.144, -0.0, 0.0)
ob_skelett_006.scale = (2.915, 2.915, 2.915)
ob_skelett_006.show_in_front = True
ob_skelett_006.lineart.crease_threshold = 0.0
ob_skelett_007.location = (-3.064, -5.038, 8.192)
ob_skelett_007.rotation_euler = (-3.144, -0.0, 0.0)
ob_skelett_007.scale = (2.915, 2.915, 2.915)
ob_skelett_007.show_in_front = True
ob_skelett_007.lineart.crease_threshold = 0.0
ob_skelett_008.location = (-3.098, -2.16, 8.192)
ob_skelett_008.rotation_euler = (-3.144, -0.0, 0.0)
ob_skelett_008.scale = (2.915, 2.915, 2.915)
ob_skelett_008.show_in_front = True
ob_skelett_008.lineart.crease_threshold = 0.0
ob_skelett_009.location = (1.755, 3.007, 5.735)
ob_skelett_009.rotation_euler = (-2.4, -0.0, 0.0)
ob_skelett_009.scale = (2.597, 2.597, 2.597)
ob_skelett_009.show_in_front = True
ob_skelett_009.lineart.crease_threshold = 0.0
ob_skelett_010.location = (-1.873, 3.007, 5.735)
ob_skelett_010.rotation_euler = (-2.4, -0.0, 0.0)
ob_skelett_010.scale = (2.597, 2.597, 2.597)
ob_skelett_010.show_in_front = True
ob_skelett_010.lineart.crease_threshold = 0.0
ob_light.location = (4.025, -7.558, 11.61)
ob_light.rotation_euler = (0.6503, 0.05522, 0.2956)
ob_light.lock_rotations_4d = False
ob_light.empty_display_type = 'ARROWS'
ob_light.color = (0.0, 0.0, 0.0, 0.0)
ob_light.lineart.crease_threshold = 0.0
ob_camera.location = (-3.906, -10.84, 10.66)
ob_camera.rotation_euler = (1.109, -0.0, -0.7558)
ob_camera.lock_rotations_4d = False
ob_camera.empty_display_type = 'ARROWS'
ob_camera.color = (0.0, 0.0, 0.0, 0.0)
ob_camera.display_type = 'WIRE'
ob_camera.lineart.crease_threshold = 0.0

# ---- collection membership
scene.collection.objects.link(ob_cube_001)
scene.collection.objects.link(ob_cube_002)
scene.collection.objects.link(ob_cube_003)
scene.collection.objects.link(ob_cube_004)
scene.collection.objects.link(ob_cube_005)
scene.collection.objects.link(ob_cube_006)
scene.collection.objects.link(ob_cube_007)
scene.collection.objects.link(ob_cube_008)
scene.collection.objects.link(ob_cube_009)
scene.collection.objects.link(ob_cube_010)
scene.collection.objects.link(ob_cube_011)
scene.collection.objects.link(ob_cube_012)
scene.collection.objects.link(ob_cube_013)
scene.collection.objects.link(ob_cube_014)
scene.collection.objects.link(ob_cube_015)
scene.collection.objects.link(ob_cube_016)
scene.collection.objects.link(ob_cube_017)
scene.collection.objects.link(ob_cube_018)
scene.collection.objects.link(ob_cube_019)
scene.collection.objects.link(ob_cube_020)
scene.collection.objects.link(ob_cube_021)
scene.collection.objects.link(ob_cube_022)
scene.collection.objects.link(ob_cube_023)
scene.collection.objects.link(ob_cube_024)
scene.collection.objects.link(ob_cube_025)
scene.collection.objects.link(ob_cube_026)
scene.collection.objects.link(ob_cube_027)
scene.collection.objects.link(ob_cube_028)
scene.collection.objects.link(ob_cube_029)
scene.collection.objects.link(ob_cube_030)
scene.collection.objects.link(ob_cube_031)
scene.collection.objects.link(ob_cube_032)
scene.collection.objects.link(ob_cube_033)
scene.collection.objects.link(ob_cube_034)
scene.collection.objects.link(ob_cube)
scene.collection.objects.link(ob_skelett)
scene.collection.objects.link(ob_skelett_001)
scene.collection.objects.link(ob_skelett_002)
scene.collection.objects.link(ob_skelett_003)
scene.collection.objects.link(ob_skelett_004)
scene.collection.objects.link(ob_skelett_005)
scene.collection.objects.link(ob_skelett_006)
scene.collection.objects.link(ob_skelett_007)
scene.collection.objects.link(ob_skelett_008)
scene.collection.objects.link(ob_skelett_009)
scene.collection.objects.link(ob_skelett_010)
col_collection.objects.link(ob_light)
col_collection.objects.link(ob_camera)

# ---- scene / render settings (as saved in the file)
scene.camera = ob_camera
scene.frame_start = 1; scene.frame_end = 300; scene.frame_set(1)
scene.render.engine = 'BLENDER_EEVEE_NEXT'
scene.cycles.use_denoising = False
scene.cycles.samples = 128
scene.cycles.sampling_pattern = 'TABULATED_SOBOL'
scene.cycles.use_adaptive_sampling = False
scene.cycles.use_light_tree = False
scene.view_settings.view_transform = 'Filmic'
bpy.context.view_layer.update()
